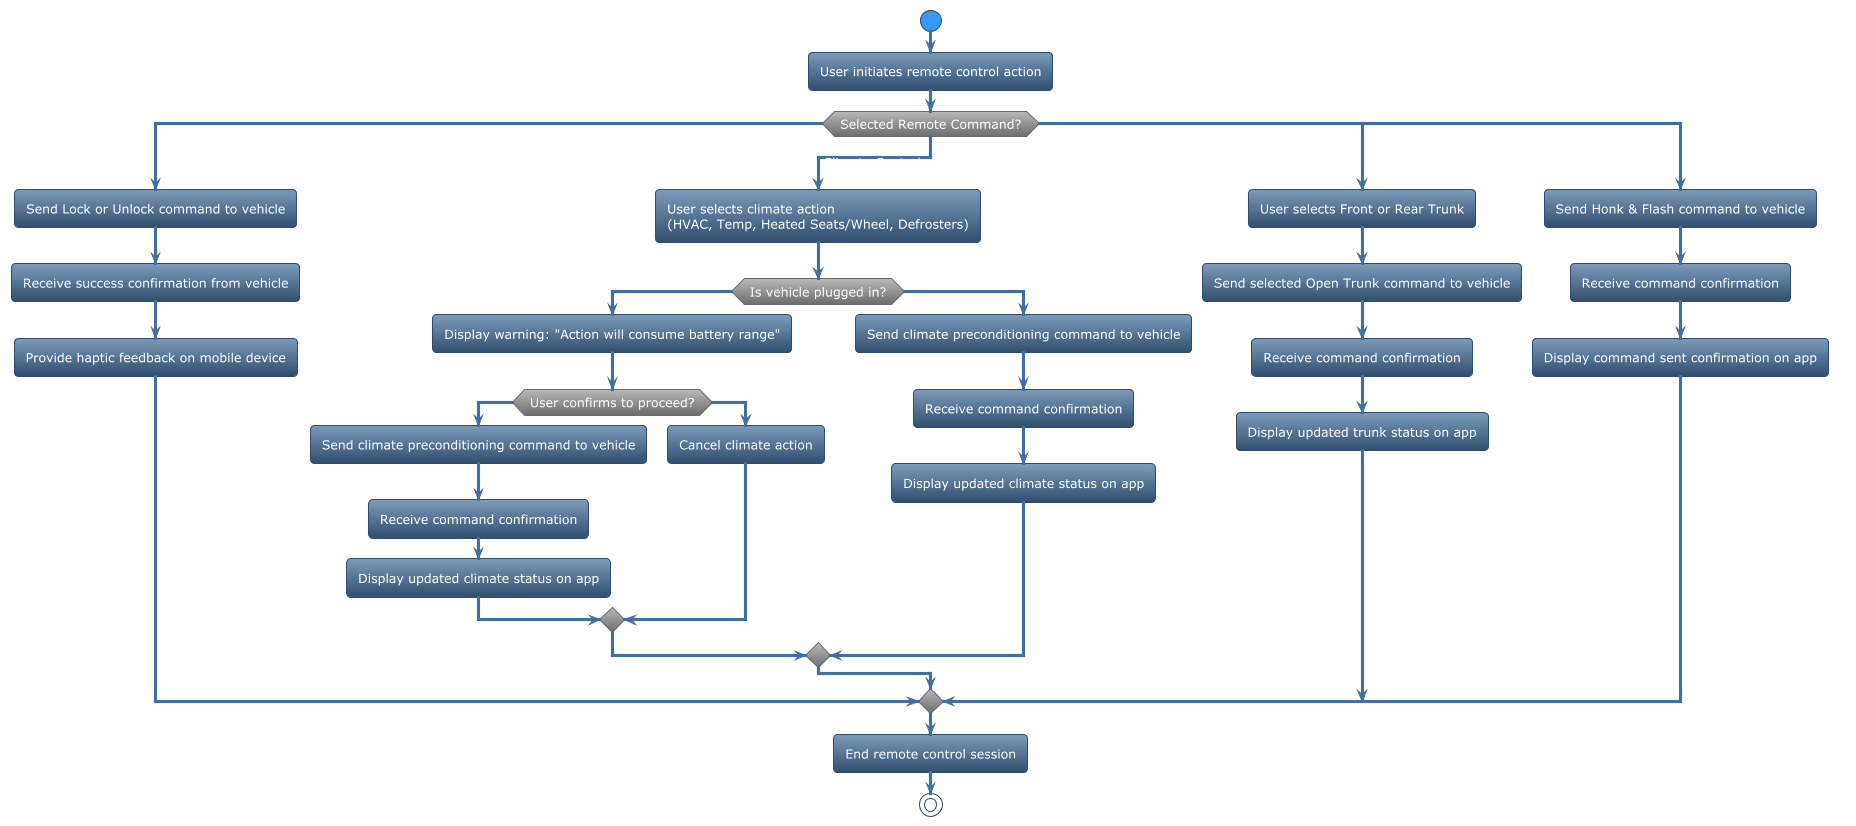

The diagram above was rendered by PlantUML. Its source (embedded in the PNG):
@startuml
!theme spacelab

start

:User initiates remote control action;

switch (Selected Remote Command?)
case (Lock / Unlock Doors)
    :Send Lock or Unlock command to vehicle;
    :Receive success confirmation from vehicle;
    :Provide haptic feedback on mobile device;

case (Climate Control)
    :User selects climate action\n(HVAC, Temp, Heated Seats/Wheel, Defrosters);
    if (Is vehicle plugged in?) then (no)
        :Display warning: "Action will consume battery range";
        if (User confirms to proceed?) then (yes)
            :Send climate preconditioning command to vehicle;
            :Receive command confirmation;
            :Display updated climate status on app;
        else (no)
            :Cancel climate action;
        endif
    else (yes)
        :Send climate preconditioning command to vehicle;
        :Receive command confirmation;
        :Display updated climate status on app;
    endif

case (Open Trunk)
    :User selects Front or Rear Trunk;
    :Send selected Open Trunk command to vehicle;
    :Receive command confirmation;
    :Display updated trunk status on app;

case (Honk Horn & Flash Lights)
    :Send Honk & Flash command to vehicle;
    :Receive command confirmation;
    :Display command sent confirmation on app;

endswitch

:End remote control session;

stop

@enduml